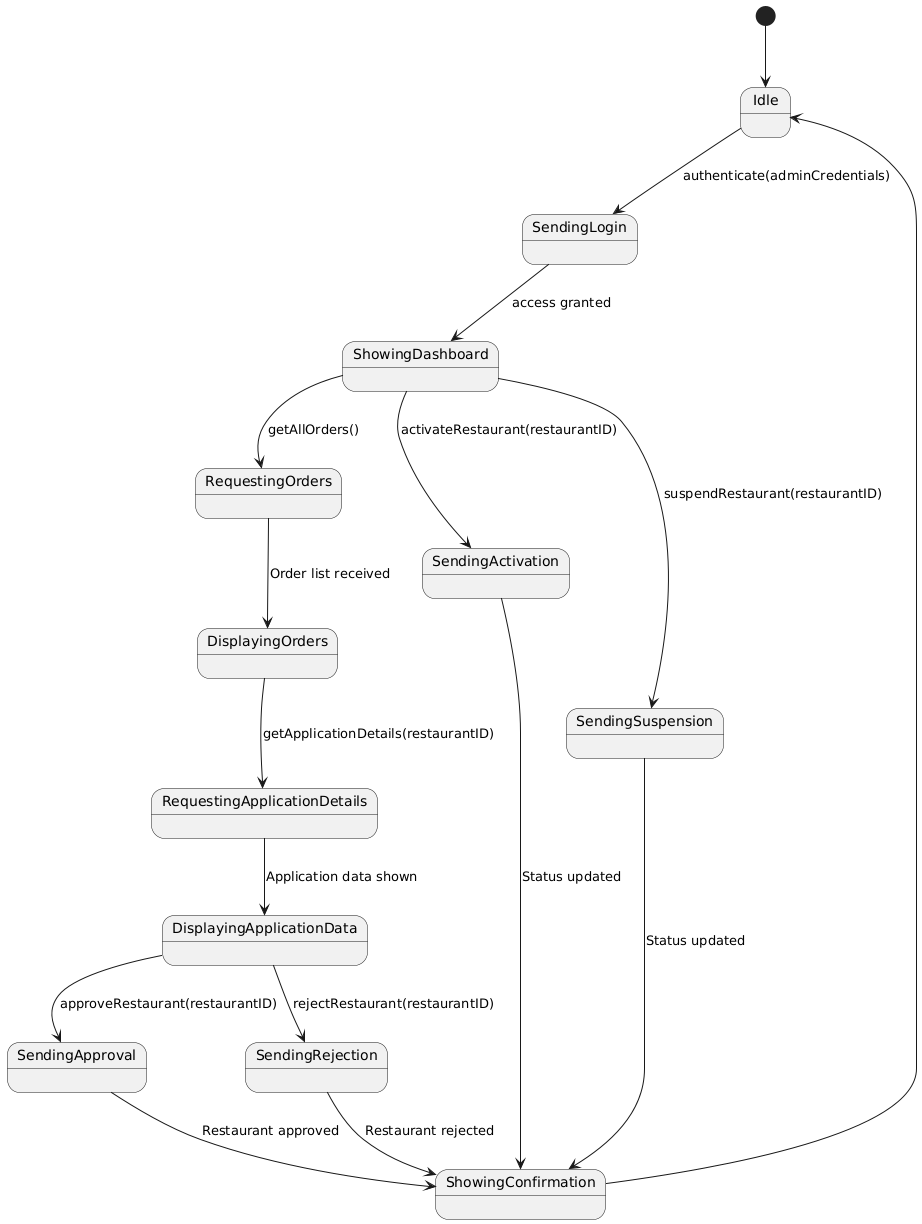

The diagram above was rendered by PlantUML. Its source (embedded in the PNG):
@startuml
[*] --> Idle

Idle --> SendingLogin : authenticate(adminCredentials)
SendingLogin --> ShowingDashboard : access granted

ShowingDashboard --> RequestingOrders : getAllOrders()
RequestingOrders --> DisplayingOrders : Order list received

DisplayingOrders --> RequestingApplicationDetails : getApplicationDetails(restaurantID)
RequestingApplicationDetails --> DisplayingApplicationData : Application data shown

DisplayingApplicationData --> SendingApproval : approveRestaurant(restaurantID)
SendingApproval --> ShowingConfirmation : Restaurant approved

DisplayingApplicationData --> SendingRejection : rejectRestaurant(restaurantID)
SendingRejection --> ShowingConfirmation : Restaurant rejected

ShowingDashboard --> SendingActivation : activateRestaurant(restaurantID)
SendingActivation --> ShowingConfirmation : Status updated

ShowingDashboard --> SendingSuspension : suspendRestaurant(restaurantID)
SendingSuspension --> ShowingConfirmation : Status updated

ShowingConfirmation --> Idle
@enduml